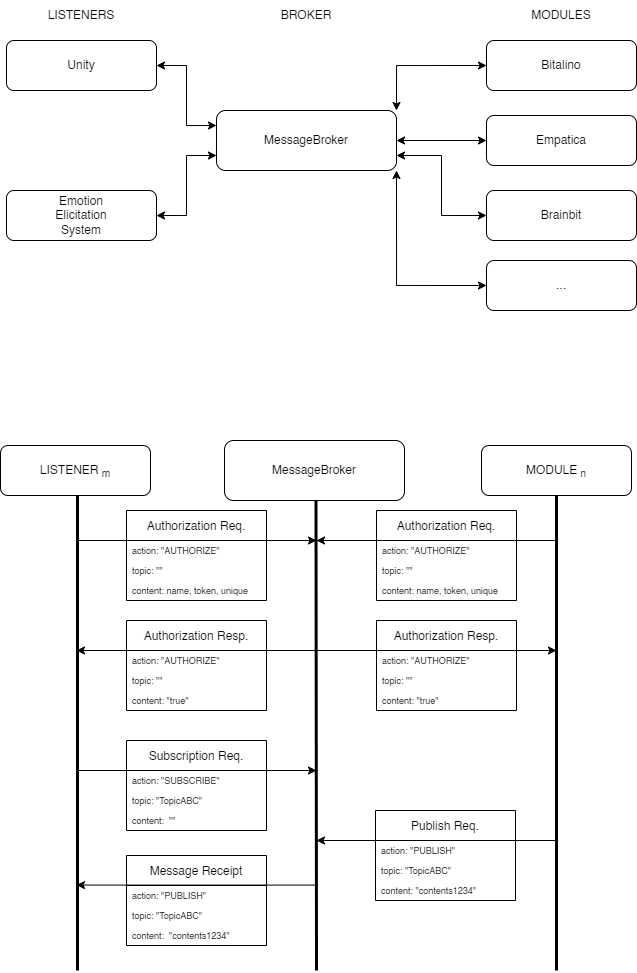

The diagram above was exported from draw.io. Its source (the exported page's mxGraphModel, read from the mxfile embedded in the PNG):
<mxGraphModel dx="981" dy="532" grid="1" gridSize="10" guides="1" tooltips="1" connect="1" arrows="1" fold="1" page="1" pageScale="1" pageWidth="827" pageHeight="1169" math="0" shadow="0">
  <root>
    <mxCell id="WIyWlLk6GJQsqaUBKTNV-0" />
    <mxCell id="WIyWlLk6GJQsqaUBKTNV-1" parent="WIyWlLk6GJQsqaUBKTNV-0" />
    <mxCell id="WIyWlLk6GJQsqaUBKTNV-3" value="MessageBroker" style="rounded=1;whiteSpace=wrap;html=1;fontSize=12;glass=0;strokeWidth=1;shadow=0;" parent="WIyWlLk6GJQsqaUBKTNV-1" vertex="1">
      <mxGeometry x="300" y="120" width="180" height="60" as="geometry" />
    </mxCell>
    <mxCell id="eJDgwHYuAJA3Zwsn57Yl-6" style="edgeStyle=orthogonalEdgeStyle;rounded=0;orthogonalLoop=1;jettySize=auto;html=1;exitX=1;exitY=0.5;exitDx=0;exitDy=0;entryX=0;entryY=0.25;entryDx=0;entryDy=0;startArrow=classic;startFill=1;" parent="WIyWlLk6GJQsqaUBKTNV-1" source="eJDgwHYuAJA3Zwsn57Yl-0" target="WIyWlLk6GJQsqaUBKTNV-3" edge="1">
      <mxGeometry relative="1" as="geometry" />
    </mxCell>
    <mxCell id="eJDgwHYuAJA3Zwsn57Yl-0" value="Unity" style="rounded=1;whiteSpace=wrap;html=1;fontSize=12;glass=0;strokeWidth=1;shadow=0;" parent="WIyWlLk6GJQsqaUBKTNV-1" vertex="1">
      <mxGeometry x="90" y="50" width="150" height="50" as="geometry" />
    </mxCell>
    <mxCell id="eJDgwHYuAJA3Zwsn57Yl-1" value="Emotion&lt;br&gt;Elicitation&lt;br&gt;System" style="rounded=1;whiteSpace=wrap;html=1;fontSize=12;glass=0;strokeWidth=1;shadow=0;" parent="WIyWlLk6GJQsqaUBKTNV-1" vertex="1">
      <mxGeometry x="90" y="200" width="150" height="50" as="geometry" />
    </mxCell>
    <mxCell id="eJDgwHYuAJA3Zwsn57Yl-2" value="Bitalino" style="rounded=1;whiteSpace=wrap;html=1;fontSize=12;glass=0;strokeWidth=1;shadow=0;" parent="WIyWlLk6GJQsqaUBKTNV-1" vertex="1">
      <mxGeometry x="570" y="50" width="150" height="50" as="geometry" />
    </mxCell>
    <mxCell id="eJDgwHYuAJA3Zwsn57Yl-3" value="Empatica" style="rounded=1;whiteSpace=wrap;html=1;fontSize=12;glass=0;strokeWidth=1;shadow=0;" parent="WIyWlLk6GJQsqaUBKTNV-1" vertex="1">
      <mxGeometry x="570" y="125" width="150" height="50" as="geometry" />
    </mxCell>
    <mxCell id="eJDgwHYuAJA3Zwsn57Yl-4" value="Brainbit" style="rounded=1;whiteSpace=wrap;html=1;fontSize=12;glass=0;strokeWidth=1;shadow=0;" parent="WIyWlLk6GJQsqaUBKTNV-1" vertex="1">
      <mxGeometry x="570" y="200" width="150" height="50" as="geometry" />
    </mxCell>
    <mxCell id="eJDgwHYuAJA3Zwsn57Yl-5" value="..." style="rounded=1;whiteSpace=wrap;html=1;fontSize=12;glass=0;strokeWidth=1;shadow=0;" parent="WIyWlLk6GJQsqaUBKTNV-1" vertex="1">
      <mxGeometry x="570" y="270" width="150" height="50" as="geometry" />
    </mxCell>
    <mxCell id="eJDgwHYuAJA3Zwsn57Yl-7" style="edgeStyle=orthogonalEdgeStyle;rounded=0;orthogonalLoop=1;jettySize=auto;html=1;exitX=1;exitY=0.5;exitDx=0;exitDy=0;entryX=0;entryY=0.75;entryDx=0;entryDy=0;startArrow=classic;startFill=1;" parent="WIyWlLk6GJQsqaUBKTNV-1" source="eJDgwHYuAJA3Zwsn57Yl-1" target="WIyWlLk6GJQsqaUBKTNV-3" edge="1">
      <mxGeometry relative="1" as="geometry">
        <mxPoint x="250" y="85" as="sourcePoint" />
        <mxPoint x="310" y="160" as="targetPoint" />
      </mxGeometry>
    </mxCell>
    <mxCell id="eJDgwHYuAJA3Zwsn57Yl-9" style="edgeStyle=orthogonalEdgeStyle;rounded=0;orthogonalLoop=1;jettySize=auto;html=1;exitX=0;exitY=0.5;exitDx=0;exitDy=0;entryX=1;entryY=0.5;entryDx=0;entryDy=0;startArrow=classic;startFill=1;" parent="WIyWlLk6GJQsqaUBKTNV-1" source="eJDgwHYuAJA3Zwsn57Yl-3" target="WIyWlLk6GJQsqaUBKTNV-3" edge="1">
      <mxGeometry relative="1" as="geometry">
        <mxPoint x="580" y="85" as="sourcePoint" />
        <mxPoint x="490" y="130" as="targetPoint" />
      </mxGeometry>
    </mxCell>
    <mxCell id="eJDgwHYuAJA3Zwsn57Yl-10" style="edgeStyle=orthogonalEdgeStyle;rounded=0;orthogonalLoop=1;jettySize=auto;html=1;exitX=0;exitY=0.5;exitDx=0;exitDy=0;entryX=1;entryY=0.75;entryDx=0;entryDy=0;startArrow=classic;startFill=1;" parent="WIyWlLk6GJQsqaUBKTNV-1" source="eJDgwHYuAJA3Zwsn57Yl-4" target="WIyWlLk6GJQsqaUBKTNV-3" edge="1">
      <mxGeometry relative="1" as="geometry">
        <mxPoint x="580" y="160" as="sourcePoint" />
        <mxPoint x="490" y="160" as="targetPoint" />
      </mxGeometry>
    </mxCell>
    <mxCell id="eJDgwHYuAJA3Zwsn57Yl-12" style="edgeStyle=orthogonalEdgeStyle;rounded=0;orthogonalLoop=1;jettySize=auto;html=1;exitX=0;exitY=0.5;exitDx=0;exitDy=0;entryX=1;entryY=1;entryDx=0;entryDy=0;startArrow=classic;startFill=1;" parent="WIyWlLk6GJQsqaUBKTNV-1" source="eJDgwHYuAJA3Zwsn57Yl-5" target="WIyWlLk6GJQsqaUBKTNV-3" edge="1">
      <mxGeometry relative="1" as="geometry">
        <mxPoint x="580" y="235" as="sourcePoint" />
        <mxPoint x="490" y="175" as="targetPoint" />
      </mxGeometry>
    </mxCell>
    <mxCell id="eJDgwHYuAJA3Zwsn57Yl-13" style="edgeStyle=orthogonalEdgeStyle;rounded=0;orthogonalLoop=1;jettySize=auto;html=1;exitX=0;exitY=0.5;exitDx=0;exitDy=0;entryX=1;entryY=0;entryDx=0;entryDy=0;startArrow=classic;startFill=1;" parent="WIyWlLk6GJQsqaUBKTNV-1" source="eJDgwHYuAJA3Zwsn57Yl-2" target="WIyWlLk6GJQsqaUBKTNV-3" edge="1">
      <mxGeometry relative="1" as="geometry">
        <mxPoint x="590" y="245" as="sourcePoint" />
        <mxPoint x="500" y="185" as="targetPoint" />
      </mxGeometry>
    </mxCell>
    <mxCell id="eJDgwHYuAJA3Zwsn57Yl-14" value="MessageBroker" style="rounded=1;whiteSpace=wrap;html=1;fontSize=12;glass=0;strokeWidth=1;shadow=0;" parent="WIyWlLk6GJQsqaUBKTNV-1" vertex="1">
      <mxGeometry x="308" y="450" width="180" height="60" as="geometry" />
    </mxCell>
    <mxCell id="eJDgwHYuAJA3Zwsn57Yl-15" value="LISTENER &lt;sub&gt;m&lt;/sub&gt;" style="rounded=1;whiteSpace=wrap;html=1;fontSize=12;glass=0;strokeWidth=1;shadow=0;" parent="WIyWlLk6GJQsqaUBKTNV-1" vertex="1">
      <mxGeometry x="84" y="455" width="150" height="50" as="geometry" />
    </mxCell>
    <mxCell id="eJDgwHYuAJA3Zwsn57Yl-16" value="MODULE &lt;sub&gt;n&lt;/sub&gt;" style="rounded=1;whiteSpace=wrap;html=1;fontSize=12;glass=0;strokeWidth=1;shadow=0;" parent="WIyWlLk6GJQsqaUBKTNV-1" vertex="1">
      <mxGeometry x="565" y="455" width="150" height="50" as="geometry" />
    </mxCell>
    <mxCell id="eJDgwHYuAJA3Zwsn57Yl-17" value="LISTENERS" style="text;html=1;strokeColor=none;fillColor=none;align=center;verticalAlign=middle;whiteSpace=wrap;rounded=0;" parent="WIyWlLk6GJQsqaUBKTNV-1" vertex="1">
      <mxGeometry x="135" y="10" width="60" height="30" as="geometry" />
    </mxCell>
    <mxCell id="eJDgwHYuAJA3Zwsn57Yl-18" value="BROKER" style="text;html=1;strokeColor=none;fillColor=none;align=center;verticalAlign=middle;whiteSpace=wrap;rounded=0;" parent="WIyWlLk6GJQsqaUBKTNV-1" vertex="1">
      <mxGeometry x="360" y="10" width="60" height="30" as="geometry" />
    </mxCell>
    <mxCell id="eJDgwHYuAJA3Zwsn57Yl-20" value="MODULES" style="text;html=1;strokeColor=none;fillColor=none;align=center;verticalAlign=middle;whiteSpace=wrap;rounded=0;" parent="WIyWlLk6GJQsqaUBKTNV-1" vertex="1">
      <mxGeometry x="615" y="10" width="60" height="30" as="geometry" />
    </mxCell>
    <mxCell id="eJDgwHYuAJA3Zwsn57Yl-21" value="" style="endArrow=none;html=1;rounded=0;entryX=0.5;entryY=1;entryDx=0;entryDy=0;strokeWidth=3;" parent="WIyWlLk6GJQsqaUBKTNV-1" edge="1">
      <mxGeometry width="50" height="50" relative="1" as="geometry">
        <mxPoint x="161" y="980" as="sourcePoint" />
        <mxPoint x="161" y="505" as="targetPoint" />
      </mxGeometry>
    </mxCell>
    <mxCell id="eJDgwHYuAJA3Zwsn57Yl-22" value="" style="endArrow=none;html=1;rounded=0;entryX=0.5;entryY=1;entryDx=0;entryDy=0;strokeWidth=3;" parent="WIyWlLk6GJQsqaUBKTNV-1" edge="1">
      <mxGeometry width="50" height="50" relative="1" as="geometry">
        <mxPoint x="400" y="980" as="sourcePoint" />
        <mxPoint x="399.5" y="510" as="targetPoint" />
      </mxGeometry>
    </mxCell>
    <mxCell id="eJDgwHYuAJA3Zwsn57Yl-23" value="" style="endArrow=none;html=1;rounded=0;entryX=0.5;entryY=1;entryDx=0;entryDy=0;strokeWidth=3;" parent="WIyWlLk6GJQsqaUBKTNV-1" edge="1">
      <mxGeometry width="50" height="50" relative="1" as="geometry">
        <mxPoint x="640" y="980" as="sourcePoint" />
        <mxPoint x="640" y="505" as="targetPoint" />
      </mxGeometry>
    </mxCell>
    <mxCell id="eJDgwHYuAJA3Zwsn57Yl-27" value="Authorization Req." style="swimlane;fontStyle=0;childLayout=stackLayout;horizontal=1;startSize=30;horizontalStack=0;resizeParent=1;resizeParentMax=0;resizeLast=0;collapsible=1;marginBottom=0;" parent="WIyWlLk6GJQsqaUBKTNV-1" vertex="1">
      <mxGeometry x="210" y="520" width="140" height="90" as="geometry" />
    </mxCell>
    <mxCell id="eJDgwHYuAJA3Zwsn57Yl-28" value="action: &quot;AUTHORIZE&quot;" style="text;strokeColor=none;fillColor=none;align=left;verticalAlign=middle;spacingLeft=4;spacingRight=4;overflow=hidden;points=[[0,0.5],[1,0.5]];portConstraint=eastwest;rotatable=0;fontSize=9;" parent="eJDgwHYuAJA3Zwsn57Yl-27" vertex="1">
      <mxGeometry y="30" width="140" height="20" as="geometry" />
    </mxCell>
    <mxCell id="eJDgwHYuAJA3Zwsn57Yl-29" value="topic: &quot;&quot;" style="text;strokeColor=none;fillColor=none;align=left;verticalAlign=middle;spacingLeft=4;spacingRight=4;overflow=hidden;points=[[0,0.5],[1,0.5]];portConstraint=eastwest;rotatable=0;fontSize=9;" parent="eJDgwHYuAJA3Zwsn57Yl-27" vertex="1">
      <mxGeometry y="50" width="140" height="20" as="geometry" />
    </mxCell>
    <mxCell id="eJDgwHYuAJA3Zwsn57Yl-30" value="content: name, token, unique" style="text;strokeColor=none;fillColor=none;align=left;verticalAlign=middle;spacingLeft=4;spacingRight=4;overflow=hidden;points=[[0,0.5],[1,0.5]];portConstraint=eastwest;rotatable=0;fontSize=9;" parent="eJDgwHYuAJA3Zwsn57Yl-27" vertex="1">
      <mxGeometry y="70" width="140" height="20" as="geometry" />
    </mxCell>
    <mxCell id="eJDgwHYuAJA3Zwsn57Yl-37" value="" style="endArrow=classic;html=1;rounded=0;fontSize=9;strokeWidth=1;" parent="WIyWlLk6GJQsqaUBKTNV-1" edge="1">
      <mxGeometry width="50" height="50" relative="1" as="geometry">
        <mxPoint x="400" y="660" as="sourcePoint" />
        <mxPoint x="160" y="660" as="targetPoint" />
      </mxGeometry>
    </mxCell>
    <mxCell id="eJDgwHYuAJA3Zwsn57Yl-38" value="Authorization Resp." style="swimlane;fontStyle=0;childLayout=stackLayout;horizontal=1;startSize=30;horizontalStack=0;resizeParent=1;resizeParentMax=0;resizeLast=0;collapsible=1;marginBottom=0;" parent="WIyWlLk6GJQsqaUBKTNV-1" vertex="1">
      <mxGeometry x="210" y="630" width="140" height="90" as="geometry" />
    </mxCell>
    <mxCell id="eJDgwHYuAJA3Zwsn57Yl-39" value="action: &quot;AUTHORIZE&quot;" style="text;strokeColor=none;fillColor=none;align=left;verticalAlign=middle;spacingLeft=4;spacingRight=4;overflow=hidden;points=[[0,0.5],[1,0.5]];portConstraint=eastwest;rotatable=0;fontSize=9;" parent="eJDgwHYuAJA3Zwsn57Yl-38" vertex="1">
      <mxGeometry y="30" width="140" height="20" as="geometry" />
    </mxCell>
    <mxCell id="eJDgwHYuAJA3Zwsn57Yl-40" value="topic: &quot;&quot;" style="text;strokeColor=none;fillColor=none;align=left;verticalAlign=middle;spacingLeft=4;spacingRight=4;overflow=hidden;points=[[0,0.5],[1,0.5]];portConstraint=eastwest;rotatable=0;fontSize=9;" parent="eJDgwHYuAJA3Zwsn57Yl-38" vertex="1">
      <mxGeometry y="50" width="140" height="20" as="geometry" />
    </mxCell>
    <mxCell id="eJDgwHYuAJA3Zwsn57Yl-41" value="content: &quot;true&quot;" style="text;strokeColor=none;fillColor=none;align=left;verticalAlign=middle;spacingLeft=4;spacingRight=4;overflow=hidden;points=[[0,0.5],[1,0.5]];portConstraint=eastwest;rotatable=0;fontSize=9;" parent="eJDgwHYuAJA3Zwsn57Yl-38" vertex="1">
      <mxGeometry y="70" width="140" height="20" as="geometry" />
    </mxCell>
    <mxCell id="eJDgwHYuAJA3Zwsn57Yl-42" value="" style="endArrow=classic;html=1;rounded=0;fontSize=9;strokeWidth=1;" parent="WIyWlLk6GJQsqaUBKTNV-1" edge="1">
      <mxGeometry width="50" height="50" relative="1" as="geometry">
        <mxPoint x="160" y="550" as="sourcePoint" />
        <mxPoint x="400" y="550" as="targetPoint" />
      </mxGeometry>
    </mxCell>
    <mxCell id="eJDgwHYuAJA3Zwsn57Yl-43" value="Authorization Req." style="swimlane;fontStyle=0;childLayout=stackLayout;horizontal=1;startSize=30;horizontalStack=0;resizeParent=1;resizeParentMax=0;resizeLast=0;collapsible=1;marginBottom=0;" parent="WIyWlLk6GJQsqaUBKTNV-1" vertex="1">
      <mxGeometry x="460" y="520" width="140" height="90" as="geometry" />
    </mxCell>
    <mxCell id="eJDgwHYuAJA3Zwsn57Yl-52" value="" style="endArrow=classic;html=1;rounded=0;fontSize=9;strokeWidth=1;" parent="eJDgwHYuAJA3Zwsn57Yl-43" edge="1">
      <mxGeometry width="50" height="50" relative="1" as="geometry">
        <mxPoint x="180" y="30" as="sourcePoint" />
        <mxPoint x="-60" y="30" as="targetPoint" />
      </mxGeometry>
    </mxCell>
    <mxCell id="eJDgwHYuAJA3Zwsn57Yl-44" value="action: &quot;AUTHORIZE&quot;" style="text;strokeColor=none;fillColor=none;align=left;verticalAlign=middle;spacingLeft=4;spacingRight=4;overflow=hidden;points=[[0,0.5],[1,0.5]];portConstraint=eastwest;rotatable=0;fontSize=9;" parent="eJDgwHYuAJA3Zwsn57Yl-43" vertex="1">
      <mxGeometry y="30" width="140" height="20" as="geometry" />
    </mxCell>
    <mxCell id="eJDgwHYuAJA3Zwsn57Yl-45" value="topic: &quot;&quot;" style="text;strokeColor=none;fillColor=none;align=left;verticalAlign=middle;spacingLeft=4;spacingRight=4;overflow=hidden;points=[[0,0.5],[1,0.5]];portConstraint=eastwest;rotatable=0;fontSize=9;" parent="eJDgwHYuAJA3Zwsn57Yl-43" vertex="1">
      <mxGeometry y="50" width="140" height="20" as="geometry" />
    </mxCell>
    <mxCell id="eJDgwHYuAJA3Zwsn57Yl-46" value="content: name, token, unique" style="text;strokeColor=none;fillColor=none;align=left;verticalAlign=middle;spacingLeft=4;spacingRight=4;overflow=hidden;points=[[0,0.5],[1,0.5]];portConstraint=eastwest;rotatable=0;fontSize=9;" parent="eJDgwHYuAJA3Zwsn57Yl-43" vertex="1">
      <mxGeometry y="70" width="140" height="20" as="geometry" />
    </mxCell>
    <mxCell id="eJDgwHYuAJA3Zwsn57Yl-47" value="Authorization Resp." style="swimlane;fontStyle=0;childLayout=stackLayout;horizontal=1;startSize=30;horizontalStack=0;resizeParent=1;resizeParentMax=0;resizeLast=0;collapsible=1;marginBottom=0;" parent="WIyWlLk6GJQsqaUBKTNV-1" vertex="1">
      <mxGeometry x="460" y="630" width="140" height="90" as="geometry" />
    </mxCell>
    <mxCell id="eJDgwHYuAJA3Zwsn57Yl-48" value="action: &quot;AUTHORIZE&quot;" style="text;strokeColor=none;fillColor=none;align=left;verticalAlign=middle;spacingLeft=4;spacingRight=4;overflow=hidden;points=[[0,0.5],[1,0.5]];portConstraint=eastwest;rotatable=0;fontSize=9;" parent="eJDgwHYuAJA3Zwsn57Yl-47" vertex="1">
      <mxGeometry y="30" width="140" height="20" as="geometry" />
    </mxCell>
    <mxCell id="eJDgwHYuAJA3Zwsn57Yl-49" value="topic: &quot;&quot;" style="text;strokeColor=none;fillColor=none;align=left;verticalAlign=middle;spacingLeft=4;spacingRight=4;overflow=hidden;points=[[0,0.5],[1,0.5]];portConstraint=eastwest;rotatable=0;fontSize=9;" parent="eJDgwHYuAJA3Zwsn57Yl-47" vertex="1">
      <mxGeometry y="50" width="140" height="20" as="geometry" />
    </mxCell>
    <mxCell id="eJDgwHYuAJA3Zwsn57Yl-50" value="content: &quot;true&quot;" style="text;strokeColor=none;fillColor=none;align=left;verticalAlign=middle;spacingLeft=4;spacingRight=4;overflow=hidden;points=[[0,0.5],[1,0.5]];portConstraint=eastwest;rotatable=0;fontSize=9;" parent="eJDgwHYuAJA3Zwsn57Yl-47" vertex="1">
      <mxGeometry y="70" width="140" height="20" as="geometry" />
    </mxCell>
    <mxCell id="eJDgwHYuAJA3Zwsn57Yl-51" value="" style="endArrow=classic;html=1;rounded=0;fontSize=9;strokeWidth=1;" parent="WIyWlLk6GJQsqaUBKTNV-1" edge="1">
      <mxGeometry width="50" height="50" relative="1" as="geometry">
        <mxPoint x="400" y="660" as="sourcePoint" />
        <mxPoint x="640" y="660" as="targetPoint" />
      </mxGeometry>
    </mxCell>
    <mxCell id="eJDgwHYuAJA3Zwsn57Yl-53" value="Subscription Req." style="swimlane;fontStyle=0;childLayout=stackLayout;horizontal=1;startSize=30;horizontalStack=0;resizeParent=1;resizeParentMax=0;resizeLast=0;collapsible=1;marginBottom=0;" parent="WIyWlLk6GJQsqaUBKTNV-1" vertex="1">
      <mxGeometry x="210" y="750" width="140" height="90" as="geometry" />
    </mxCell>
    <mxCell id="eJDgwHYuAJA3Zwsn57Yl-54" value="action: &quot;SUBSCRIBE&quot;" style="text;strokeColor=none;fillColor=none;align=left;verticalAlign=middle;spacingLeft=4;spacingRight=4;overflow=hidden;points=[[0,0.5],[1,0.5]];portConstraint=eastwest;rotatable=0;fontSize=9;" parent="eJDgwHYuAJA3Zwsn57Yl-53" vertex="1">
      <mxGeometry y="30" width="140" height="20" as="geometry" />
    </mxCell>
    <mxCell id="eJDgwHYuAJA3Zwsn57Yl-55" value="topic: &quot;TopicABC&quot;" style="text;strokeColor=none;fillColor=none;align=left;verticalAlign=middle;spacingLeft=4;spacingRight=4;overflow=hidden;points=[[0,0.5],[1,0.5]];portConstraint=eastwest;rotatable=0;fontSize=9;" parent="eJDgwHYuAJA3Zwsn57Yl-53" vertex="1">
      <mxGeometry y="50" width="140" height="20" as="geometry" />
    </mxCell>
    <mxCell id="eJDgwHYuAJA3Zwsn57Yl-56" value="content:  &quot;&quot;" style="text;strokeColor=none;fillColor=none;align=left;verticalAlign=middle;spacingLeft=4;spacingRight=4;overflow=hidden;points=[[0,0.5],[1,0.5]];portConstraint=eastwest;rotatable=0;fontSize=9;" parent="eJDgwHYuAJA3Zwsn57Yl-53" vertex="1">
      <mxGeometry y="70" width="140" height="20" as="geometry" />
    </mxCell>
    <mxCell id="eJDgwHYuAJA3Zwsn57Yl-57" value="" style="endArrow=classic;html=1;rounded=0;fontSize=9;strokeWidth=1;" parent="WIyWlLk6GJQsqaUBKTNV-1" edge="1">
      <mxGeometry width="50" height="50" relative="1" as="geometry">
        <mxPoint x="160" y="780" as="sourcePoint" />
        <mxPoint x="400" y="780" as="targetPoint" />
      </mxGeometry>
    </mxCell>
    <mxCell id="eJDgwHYuAJA3Zwsn57Yl-58" value="Publish Req." style="swimlane;fontStyle=0;childLayout=stackLayout;horizontal=1;startSize=30;horizontalStack=0;resizeParent=1;resizeParentMax=0;resizeLast=0;collapsible=1;marginBottom=0;" parent="WIyWlLk6GJQsqaUBKTNV-1" vertex="1">
      <mxGeometry x="459" y="820" width="140" height="90" as="geometry" />
    </mxCell>
    <mxCell id="eJDgwHYuAJA3Zwsn57Yl-59" value="action: &quot;PUBLISH&quot;" style="text;strokeColor=none;fillColor=none;align=left;verticalAlign=middle;spacingLeft=4;spacingRight=4;overflow=hidden;points=[[0,0.5],[1,0.5]];portConstraint=eastwest;rotatable=0;fontSize=9;" parent="eJDgwHYuAJA3Zwsn57Yl-58" vertex="1">
      <mxGeometry y="30" width="140" height="20" as="geometry" />
    </mxCell>
    <mxCell id="eJDgwHYuAJA3Zwsn57Yl-60" value="topic: &quot;TopicABC&quot;" style="text;strokeColor=none;fillColor=none;align=left;verticalAlign=middle;spacingLeft=4;spacingRight=4;overflow=hidden;points=[[0,0.5],[1,0.5]];portConstraint=eastwest;rotatable=0;fontSize=9;" parent="eJDgwHYuAJA3Zwsn57Yl-58" vertex="1">
      <mxGeometry y="50" width="140" height="20" as="geometry" />
    </mxCell>
    <mxCell id="eJDgwHYuAJA3Zwsn57Yl-61" value="content: &quot;contents1234&quot;" style="text;strokeColor=none;fillColor=none;align=left;verticalAlign=middle;spacingLeft=4;spacingRight=4;overflow=hidden;points=[[0,0.5],[1,0.5]];portConstraint=eastwest;rotatable=0;fontSize=9;" parent="eJDgwHYuAJA3Zwsn57Yl-58" vertex="1">
      <mxGeometry y="70" width="140" height="20" as="geometry" />
    </mxCell>
    <mxCell id="eJDgwHYuAJA3Zwsn57Yl-63" value="" style="endArrow=classic;html=1;rounded=0;fontSize=9;strokeWidth=1;" parent="WIyWlLk6GJQsqaUBKTNV-1" edge="1">
      <mxGeometry width="50" height="50" relative="1" as="geometry">
        <mxPoint x="640" y="850" as="sourcePoint" />
        <mxPoint x="400" y="850" as="targetPoint" />
      </mxGeometry>
    </mxCell>
    <mxCell id="eJDgwHYuAJA3Zwsn57Yl-67" value="Message Receipt" style="swimlane;fontStyle=0;childLayout=stackLayout;horizontal=1;startSize=30;horizontalStack=0;resizeParent=1;resizeParentMax=0;resizeLast=0;collapsible=1;marginBottom=0;" parent="WIyWlLk6GJQsqaUBKTNV-1" vertex="1">
      <mxGeometry x="210" y="865" width="140" height="90" as="geometry" />
    </mxCell>
    <mxCell id="eJDgwHYuAJA3Zwsn57Yl-68" value="action: &quot;PUBLISH&quot;" style="text;strokeColor=none;fillColor=none;align=left;verticalAlign=middle;spacingLeft=4;spacingRight=4;overflow=hidden;points=[[0,0.5],[1,0.5]];portConstraint=eastwest;rotatable=0;fontSize=9;" parent="eJDgwHYuAJA3Zwsn57Yl-67" vertex="1">
      <mxGeometry y="30" width="140" height="20" as="geometry" />
    </mxCell>
    <mxCell id="eJDgwHYuAJA3Zwsn57Yl-69" value="topic: &quot;TopicABC&quot;" style="text;strokeColor=none;fillColor=none;align=left;verticalAlign=middle;spacingLeft=4;spacingRight=4;overflow=hidden;points=[[0,0.5],[1,0.5]];portConstraint=eastwest;rotatable=0;fontSize=9;" parent="eJDgwHYuAJA3Zwsn57Yl-67" vertex="1">
      <mxGeometry y="50" width="140" height="20" as="geometry" />
    </mxCell>
    <mxCell id="eJDgwHYuAJA3Zwsn57Yl-70" value="content:  &quot;contents1234&quot;" style="text;strokeColor=none;fillColor=none;align=left;verticalAlign=middle;spacingLeft=4;spacingRight=4;overflow=hidden;points=[[0,0.5],[1,0.5]];portConstraint=eastwest;rotatable=0;fontSize=9;" parent="eJDgwHYuAJA3Zwsn57Yl-67" vertex="1">
      <mxGeometry y="70" width="140" height="20" as="geometry" />
    </mxCell>
    <mxCell id="eJDgwHYuAJA3Zwsn57Yl-71" value="" style="endArrow=classic;html=1;rounded=0;fontSize=9;strokeWidth=1;" parent="WIyWlLk6GJQsqaUBKTNV-1" edge="1">
      <mxGeometry width="50" height="50" relative="1" as="geometry">
        <mxPoint x="400" y="894.58" as="sourcePoint" />
        <mxPoint x="160" y="894.58" as="targetPoint" />
      </mxGeometry>
    </mxCell>
  </root>
</mxGraphModel>